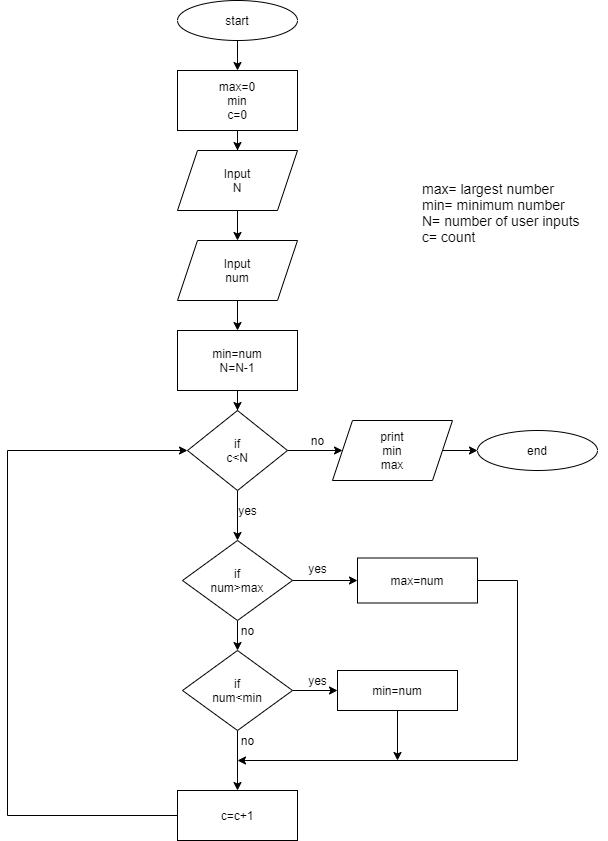

The diagram above was exported from draw.io. Its source (the exported page's mxGraphModel, read from the mxfile embedded in the PNG):
<mxGraphModel dx="1422" dy="856" grid="1" gridSize="10" guides="1" tooltips="1" connect="1" arrows="1" fold="1" page="1" pageScale="1" pageWidth="827" pageHeight="1169" math="0" shadow="0">
  <root>
    <mxCell id="Q8FlzSn-cyN6lzwi70zw-0" />
    <mxCell id="Q8FlzSn-cyN6lzwi70zw-1" parent="Q8FlzSn-cyN6lzwi70zw-0" />
    <mxCell id="Q8FlzSn-cyN6lzwi70zw-4" value="" style="edgeStyle=orthogonalEdgeStyle;rounded=0;orthogonalLoop=1;jettySize=auto;html=1;" parent="Q8FlzSn-cyN6lzwi70zw-1" source="Q8FlzSn-cyN6lzwi70zw-2" target="Q8FlzSn-cyN6lzwi70zw-3" edge="1">
      <mxGeometry relative="1" as="geometry" />
    </mxCell>
    <mxCell id="Q8FlzSn-cyN6lzwi70zw-2" value="start" style="ellipse;whiteSpace=wrap;html=1;" parent="Q8FlzSn-cyN6lzwi70zw-1" vertex="1">
      <mxGeometry x="320" y="30" width="120" height="40" as="geometry" />
    </mxCell>
    <mxCell id="Q8FlzSn-cyN6lzwi70zw-6" value="" style="edgeStyle=orthogonalEdgeStyle;rounded=0;orthogonalLoop=1;jettySize=auto;html=1;" parent="Q8FlzSn-cyN6lzwi70zw-1" source="Q8FlzSn-cyN6lzwi70zw-3" target="Q8FlzSn-cyN6lzwi70zw-5" edge="1">
      <mxGeometry relative="1" as="geometry" />
    </mxCell>
    <mxCell id="Q8FlzSn-cyN6lzwi70zw-3" value="max=0&lt;br&gt;min&lt;br&gt;c=0" style="whiteSpace=wrap;html=1;" parent="Q8FlzSn-cyN6lzwi70zw-1" vertex="1">
      <mxGeometry x="320" y="100" width="120" height="60" as="geometry" />
    </mxCell>
    <mxCell id="Q8FlzSn-cyN6lzwi70zw-8" value="" style="edgeStyle=orthogonalEdgeStyle;rounded=0;orthogonalLoop=1;jettySize=auto;html=1;" parent="Q8FlzSn-cyN6lzwi70zw-1" source="Q8FlzSn-cyN6lzwi70zw-5" target="Q8FlzSn-cyN6lzwi70zw-7" edge="1">
      <mxGeometry relative="1" as="geometry" />
    </mxCell>
    <mxCell id="Q8FlzSn-cyN6lzwi70zw-5" value="Input&lt;br&gt;N" style="shape=parallelogram;perimeter=parallelogramPerimeter;whiteSpace=wrap;html=1;fixedSize=1;" parent="Q8FlzSn-cyN6lzwi70zw-1" vertex="1">
      <mxGeometry x="320" y="180" width="120" height="60" as="geometry" />
    </mxCell>
    <mxCell id="Q8FlzSn-cyN6lzwi70zw-10" value="" style="edgeStyle=orthogonalEdgeStyle;rounded=0;orthogonalLoop=1;jettySize=auto;html=1;" parent="Q8FlzSn-cyN6lzwi70zw-1" source="Q8FlzSn-cyN6lzwi70zw-7" target="Q8FlzSn-cyN6lzwi70zw-9" edge="1">
      <mxGeometry relative="1" as="geometry" />
    </mxCell>
    <mxCell id="Q8FlzSn-cyN6lzwi70zw-7" value="Input&lt;br&gt;num" style="shape=parallelogram;perimeter=parallelogramPerimeter;whiteSpace=wrap;html=1;fixedSize=1;" parent="Q8FlzSn-cyN6lzwi70zw-1" vertex="1">
      <mxGeometry x="320" y="270" width="120" height="60" as="geometry" />
    </mxCell>
    <mxCell id="Q8FlzSn-cyN6lzwi70zw-33" value="" style="edgeStyle=orthogonalEdgeStyle;rounded=0;orthogonalLoop=1;jettySize=auto;html=1;" parent="Q8FlzSn-cyN6lzwi70zw-1" source="Q8FlzSn-cyN6lzwi70zw-9" target="Q8FlzSn-cyN6lzwi70zw-32" edge="1">
      <mxGeometry relative="1" as="geometry" />
    </mxCell>
    <mxCell id="Q8FlzSn-cyN6lzwi70zw-9" value="min=num&lt;br&gt;N=N-1" style="whiteSpace=wrap;html=1;" parent="Q8FlzSn-cyN6lzwi70zw-1" vertex="1">
      <mxGeometry x="320" y="360" width="120" height="60" as="geometry" />
    </mxCell>
    <mxCell id="Q8FlzSn-cyN6lzwi70zw-14" value="" style="edgeStyle=orthogonalEdgeStyle;rounded=0;orthogonalLoop=1;jettySize=auto;html=1;" parent="Q8FlzSn-cyN6lzwi70zw-1" source="Q8FlzSn-cyN6lzwi70zw-11" target="Q8FlzSn-cyN6lzwi70zw-13" edge="1">
      <mxGeometry relative="1" as="geometry" />
    </mxCell>
    <mxCell id="Q8FlzSn-cyN6lzwi70zw-17" value="" style="edgeStyle=orthogonalEdgeStyle;rounded=0;orthogonalLoop=1;jettySize=auto;html=1;" parent="Q8FlzSn-cyN6lzwi70zw-1" source="Q8FlzSn-cyN6lzwi70zw-11" target="Q8FlzSn-cyN6lzwi70zw-16" edge="1">
      <mxGeometry relative="1" as="geometry" />
    </mxCell>
    <mxCell id="Q8FlzSn-cyN6lzwi70zw-11" value="if&lt;br&gt;num&amp;gt;max" style="rhombus;whiteSpace=wrap;html=1;" parent="Q8FlzSn-cyN6lzwi70zw-1" vertex="1">
      <mxGeometry x="325" y="570" width="110" height="80" as="geometry" />
    </mxCell>
    <mxCell id="Q8FlzSn-cyN6lzwi70zw-13" value="max=num" style="whiteSpace=wrap;html=1;" parent="Q8FlzSn-cyN6lzwi70zw-1" vertex="1">
      <mxGeometry x="500" y="587.5" width="120" height="45" as="geometry" />
    </mxCell>
    <mxCell id="Q8FlzSn-cyN6lzwi70zw-15" value="yes" style="text;html=1;align=center;verticalAlign=middle;resizable=0;points=[];autosize=1;strokeColor=none;fillColor=none;" parent="Q8FlzSn-cyN6lzwi70zw-1" vertex="1">
      <mxGeometry x="445" y="587.5" width="30" height="20" as="geometry" />
    </mxCell>
    <mxCell id="Q8FlzSn-cyN6lzwi70zw-20" value="" style="edgeStyle=orthogonalEdgeStyle;rounded=0;orthogonalLoop=1;jettySize=auto;html=1;" parent="Q8FlzSn-cyN6lzwi70zw-1" source="Q8FlzSn-cyN6lzwi70zw-16" target="Q8FlzSn-cyN6lzwi70zw-19" edge="1">
      <mxGeometry relative="1" as="geometry" />
    </mxCell>
    <mxCell id="Q8FlzSn-cyN6lzwi70zw-25" value="" style="edgeStyle=orthogonalEdgeStyle;rounded=0;orthogonalLoop=1;jettySize=auto;html=1;" parent="Q8FlzSn-cyN6lzwi70zw-1" source="Q8FlzSn-cyN6lzwi70zw-16" target="Q8FlzSn-cyN6lzwi70zw-24" edge="1">
      <mxGeometry relative="1" as="geometry" />
    </mxCell>
    <mxCell id="Q8FlzSn-cyN6lzwi70zw-16" value="if&lt;br&gt;num&amp;lt;min" style="rhombus;whiteSpace=wrap;html=1;" parent="Q8FlzSn-cyN6lzwi70zw-1" vertex="1">
      <mxGeometry x="325" y="680" width="110" height="80" as="geometry" />
    </mxCell>
    <mxCell id="Q8FlzSn-cyN6lzwi70zw-18" value="no" style="text;html=1;align=center;verticalAlign=middle;resizable=0;points=[];autosize=1;strokeColor=none;fillColor=none;" parent="Q8FlzSn-cyN6lzwi70zw-1" vertex="1">
      <mxGeometry x="375" y="650" width="30" height="20" as="geometry" />
    </mxCell>
    <mxCell id="pILIm7QxXnQo4c7e9_Zb-1" style="edgeStyle=orthogonalEdgeStyle;rounded=0;orthogonalLoop=1;jettySize=auto;html=1;" edge="1" parent="Q8FlzSn-cyN6lzwi70zw-1" source="Q8FlzSn-cyN6lzwi70zw-19">
      <mxGeometry relative="1" as="geometry">
        <mxPoint x="540" y="790" as="targetPoint" />
      </mxGeometry>
    </mxCell>
    <mxCell id="Q8FlzSn-cyN6lzwi70zw-19" value="min=num" style="whiteSpace=wrap;html=1;" parent="Q8FlzSn-cyN6lzwi70zw-1" vertex="1">
      <mxGeometry x="480" y="700" width="120" height="40" as="geometry" />
    </mxCell>
    <mxCell id="Q8FlzSn-cyN6lzwi70zw-21" value="yes" style="text;html=1;align=center;verticalAlign=middle;resizable=0;points=[];autosize=1;strokeColor=none;fillColor=none;" parent="Q8FlzSn-cyN6lzwi70zw-1" vertex="1">
      <mxGeometry x="445" y="700" width="30" height="20" as="geometry" />
    </mxCell>
    <mxCell id="pILIm7QxXnQo4c7e9_Zb-3" style="edgeStyle=orthogonalEdgeStyle;rounded=0;orthogonalLoop=1;jettySize=auto;html=1;entryX=0;entryY=0.5;entryDx=0;entryDy=0;" edge="1" parent="Q8FlzSn-cyN6lzwi70zw-1" source="Q8FlzSn-cyN6lzwi70zw-24" target="Q8FlzSn-cyN6lzwi70zw-32">
      <mxGeometry relative="1" as="geometry">
        <mxPoint x="170" y="490" as="targetPoint" />
        <Array as="points">
          <mxPoint x="150" y="845" />
          <mxPoint x="150" y="480" />
        </Array>
      </mxGeometry>
    </mxCell>
    <mxCell id="Q8FlzSn-cyN6lzwi70zw-24" value="c=c+1" style="whiteSpace=wrap;html=1;" parent="Q8FlzSn-cyN6lzwi70zw-1" vertex="1">
      <mxGeometry x="320" y="820" width="120" height="50" as="geometry" />
    </mxCell>
    <mxCell id="Q8FlzSn-cyN6lzwi70zw-26" value="" style="endArrow=classic;html=1;exitX=1;exitY=0.5;exitDx=0;exitDy=0;rounded=0;" parent="Q8FlzSn-cyN6lzwi70zw-1" source="Q8FlzSn-cyN6lzwi70zw-13" edge="1">
      <mxGeometry width="50" height="50" relative="1" as="geometry">
        <mxPoint x="390" y="710" as="sourcePoint" />
        <mxPoint x="380" y="790" as="targetPoint" />
        <Array as="points">
          <mxPoint x="660" y="610" />
          <mxPoint x="660" y="790" />
        </Array>
      </mxGeometry>
    </mxCell>
    <mxCell id="Q8FlzSn-cyN6lzwi70zw-29" value="no" style="text;html=1;align=center;verticalAlign=middle;resizable=0;points=[];autosize=1;strokeColor=none;fillColor=none;" parent="Q8FlzSn-cyN6lzwi70zw-1" vertex="1">
      <mxGeometry x="375" y="760" width="30" height="20" as="geometry" />
    </mxCell>
    <mxCell id="Q8FlzSn-cyN6lzwi70zw-36" value="" style="edgeStyle=orthogonalEdgeStyle;rounded=0;orthogonalLoop=1;jettySize=auto;html=1;entryX=0.5;entryY=0;entryDx=0;entryDy=0;" parent="Q8FlzSn-cyN6lzwi70zw-1" source="Q8FlzSn-cyN6lzwi70zw-32" target="Q8FlzSn-cyN6lzwi70zw-11" edge="1">
      <mxGeometry relative="1" as="geometry">
        <mxPoint x="380" y="540" as="targetPoint" />
        <Array as="points" />
      </mxGeometry>
    </mxCell>
    <mxCell id="Q8FlzSn-cyN6lzwi70zw-38" value="" style="edgeStyle=orthogonalEdgeStyle;rounded=0;orthogonalLoop=1;jettySize=auto;html=1;" parent="Q8FlzSn-cyN6lzwi70zw-1" source="Q8FlzSn-cyN6lzwi70zw-32" target="Q8FlzSn-cyN6lzwi70zw-37" edge="1">
      <mxGeometry relative="1" as="geometry" />
    </mxCell>
    <mxCell id="Q8FlzSn-cyN6lzwi70zw-32" value="if&lt;br&gt;c&amp;lt;N" style="rhombus;whiteSpace=wrap;html=1;" parent="Q8FlzSn-cyN6lzwi70zw-1" vertex="1">
      <mxGeometry x="330" y="440" width="100" height="80" as="geometry" />
    </mxCell>
    <mxCell id="Q8FlzSn-cyN6lzwi70zw-40" value="" style="edgeStyle=orthogonalEdgeStyle;rounded=0;orthogonalLoop=1;jettySize=auto;html=1;" parent="Q8FlzSn-cyN6lzwi70zw-1" source="Q8FlzSn-cyN6lzwi70zw-37" target="Q8FlzSn-cyN6lzwi70zw-39" edge="1">
      <mxGeometry relative="1" as="geometry" />
    </mxCell>
    <mxCell id="Q8FlzSn-cyN6lzwi70zw-37" value="print&lt;br&gt;min&lt;br&gt;max" style="shape=parallelogram;perimeter=parallelogramPerimeter;whiteSpace=wrap;html=1;fixedSize=1;" parent="Q8FlzSn-cyN6lzwi70zw-1" vertex="1">
      <mxGeometry x="475" y="450" width="120" height="60" as="geometry" />
    </mxCell>
    <mxCell id="Q8FlzSn-cyN6lzwi70zw-39" value="end" style="ellipse;whiteSpace=wrap;html=1;" parent="Q8FlzSn-cyN6lzwi70zw-1" vertex="1">
      <mxGeometry x="620" y="460" width="120" height="40" as="geometry" />
    </mxCell>
    <mxCell id="Q8FlzSn-cyN6lzwi70zw-41" value="yes" style="text;html=1;align=center;verticalAlign=middle;resizable=0;points=[];autosize=1;strokeColor=none;fillColor=none;" parent="Q8FlzSn-cyN6lzwi70zw-1" vertex="1">
      <mxGeometry x="375" y="530" width="30" height="20" as="geometry" />
    </mxCell>
    <mxCell id="Q8FlzSn-cyN6lzwi70zw-42" value="no" style="text;html=1;align=center;verticalAlign=middle;resizable=0;points=[];autosize=1;strokeColor=none;fillColor=none;" parent="Q8FlzSn-cyN6lzwi70zw-1" vertex="1">
      <mxGeometry x="445" y="460" width="30" height="20" as="geometry" />
    </mxCell>
    <mxCell id="acpQrKWE7cOHF_mFNHLw-0" value="&lt;h1&gt;&lt;br&gt;&lt;/h1&gt;&lt;div&gt;max= largest number&lt;/div&gt;&lt;div&gt;min= minimum number&lt;/div&gt;&lt;div&gt;N= number of user inputs&lt;/div&gt;&lt;div&gt;c= count&amp;nbsp;&lt;/div&gt;" style="text;html=1;strokeColor=none;fillColor=none;spacing=5;spacingTop=-20;whiteSpace=wrap;overflow=hidden;rounded=0;fontSize=14;" parent="Q8FlzSn-cyN6lzwi70zw-1" vertex="1">
      <mxGeometry x="560" y="150" width="190" height="140" as="geometry" />
    </mxCell>
  </root>
</mxGraphModel>